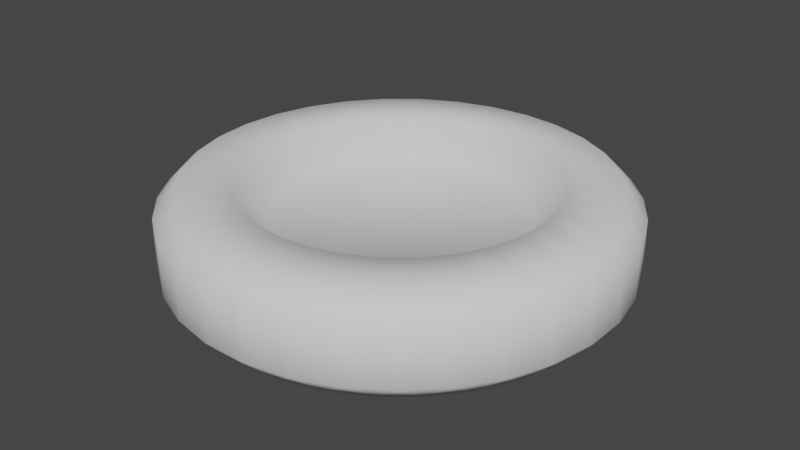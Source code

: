 # Source: coin_2.blend  (saved by Blender 2.91.10; exported with 4.5.12 LTS)
import bpy
from mathutils import Matrix  # noqa: F401  (used for matrix-valued properties, if any)

bpy.ops.wm.read_factory_settings(use_empty=True)
scene = bpy.context.scene
scene.name = 'Scene'

# ---- world
world_world = bpy.data.worlds.new('World'); scene.world = world_world
world_world.use_nodes = True; world_world.node_tree.nodes.clear()
_N = world_world.node_tree.nodes; _L = world_world.node_tree.links
n0 = _N.new('ShaderNodeOutputWorld'); n0.name = 'World Output'; n0.location = (300, 300)
n1 = _N.new('ShaderNodeBackground'); n1.name = 'Background'; n1.location = (10, 300)
n1.inputs[0].default_value = (0.05088, 0.05088, 0.05088, 1.0)
_L.new(n1.outputs[0], n0.inputs[0])
n0.is_active_output = True
world_world.color = (0.05088, 0.05088, 0.05088)
world_world.use_sun_shadow = False
world_world.sun_shadow_jitter_overblur = 0.0

# ---- meshes
me_cylinder = bpy.data.meshes.new('Cylinder')
me_cylinder.from_pydata([(-1.523e-07, 2.101, -0.6683), (-1.523e-07, 2.101, 0.6683), (0.4098, 2.06, -0.6683), (0.4098, 2.06, 0.6683), (0.8039, 1.941, -0.6683), (0.8039, 1.941, 0.6683), (1.167, 1.747, -0.6683), (1.167, 1.747, 0.6683), (1.485, 1.485, -0.6683), (1.485, 1.485, 0.6683), (1.747, 1.167, -0.6683), (1.747, 1.167, 0.6683), (1.941, 0.8039, -0.6683), (1.941, 0.8039, 0.6683), (2.06, 0.4098, -0.6683), (2.06, 0.4098, 0.6683), (2.101, -3.176e-07, -0.6683), (2.101, -3.221e-07, 0.6683), (2.06, -0.4098, -0.6683), (2.06, -0.4098, 0.6683), (1.941, -0.8039, -0.6683), (1.941, -0.8039, 0.6683), (1.747, -1.167, -0.6683), (1.747, -1.167, 0.6683), (1.485, -1.485, -0.6683), (1.485, -1.485, 0.6683), (1.167, -1.747, -0.6683), (1.167, -1.747, 0.6683), (0.8039, -1.941, -0.6683), (0.8039, -1.941, 0.6683), (0.4098, -2.06, -0.6683), (0.4098, -2.06, 0.6683), (-8.098e-07, -2.101, -0.6683), (-8.083e-07, -2.101, 0.6683), (-0.4098, -2.06, -0.6683), (-0.4098, -2.06, 0.6683), (-0.8039, -1.941, -0.6683), (-0.8039, -1.941, 0.6683), (-1.167, -1.747, -0.6683), (-1.167, -1.747, 0.6683), (-1.485, -1.485, -0.6683), (-1.485, -1.485, 0.6683), (-1.747, -1.167, -0.6683), (-1.747, -1.167, 0.6683), (-1.941, -0.8039, -0.6683), (-1.941, -0.8039, 0.6683), (-2.06, -0.4098, -0.6683), (-2.06, -0.4098, 0.6683), (-2.101, 1.517e-06, -0.6683), (-2.101, 1.517e-06, 0.6683), (-2.06, 0.4098, -0.6683), (-2.06, 0.4098, 0.6683), (-1.941, 0.8039, -0.6683), (-1.941, 0.8039, 0.6683), (-1.747, 1.167, -0.6683), (-1.747, 1.167, 0.6683), (-1.485, 1.485, -0.6683), (-1.485, 1.485, 0.6683), (-1.167, 1.747, -0.6683), (-1.167, 1.747, 0.6683), (-0.8039, 1.941, -0.6683), (-0.8039, 1.941, 0.6683), (-0.4098, 2.06, -0.6683), (-0.4098, 2.06, 0.6683), (-1.16e-07, 1.681, -0.1683), (0.3279, 1.648, -0.1683), (0.6431, 1.553, -0.1683), (0.9337, 1.397, -0.1683), (1.188, 1.188, -0.1683), (1.397, 0.9337, -0.1683), (1.553, 0.6431, -0.1683), (1.648, 0.3279, -0.1683), (1.681, -2.153e-07, -0.1683), (1.648, -0.3279, -0.1683), (1.553, -0.6431, -0.1683), (1.397, -0.9337, -0.1683), (1.188, -1.188, -0.1683), (0.9337, -1.397, -0.1683), (0.6431, -1.553, -0.1683), (0.3279, -1.648, -0.1683), (-6.42e-07, -1.681, -0.1683), (-0.3279, -1.648, -0.1683), (-0.6431, -1.553, -0.1683), (-0.9337, -1.397, -0.1683), (-1.188, -1.188, -0.1683), (-1.397, -0.9337, -0.1683), (-1.553, -0.6431, -0.1683), (-1.648, -0.3279, -0.1683), (-1.681, 1.253e-06, -0.1683), (-1.648, 0.3279, -0.1683), (-1.553, 0.6431, -0.1683), (-1.397, 0.9337, -0.1683), (-1.188, 1.188, -0.1683), (-0.9337, 1.397, -0.1683), (-0.6431, 1.553, -0.1683), (-0.3279, 1.648, -0.1683), (-1.179e-07, 1.681, 0.1683), (0.3279, 1.648, 0.1683), (0.6431, 1.553, 0.1683), (0.9337, 1.397, 0.1683), (1.188, 1.188, 0.1683), (1.397, 0.9337, 0.1683), (1.553, 0.6431, 0.1683), (1.648, 0.3279, 0.1683), (1.681, -2.309e-07, 0.1683), (1.648, -0.3279, 0.1683), (1.553, -0.6431, 0.1683), (1.397, -0.9337, 0.1683), (1.188, -1.188, 0.1683), (0.9337, -1.397, 0.1683), (0.6431, -1.553, 0.1683), (0.3279, -1.648, 0.1683), (-6.426e-07, -1.681, 0.1683), (-0.3279, -1.648, 0.1683), (-0.6431, -1.553, 0.1683), (-0.9337, -1.397, 0.1683), (-1.188, -1.188, 0.1683), (-1.397, -0.9337, 0.1683), (-1.553, -0.6431, 0.1683), (-1.648, -0.3279, 0.1683), (-1.681, 1.241e-06, 0.1683), (-1.648, 0.3279, 0.1683), (-1.553, 0.6431, 0.1683), (-1.397, 0.9337, 0.1683), (-1.188, 1.188, 0.1683), (-0.9337, 1.397, 0.1683), (-0.6431, 1.553, 0.1683), (-0.3279, 1.648, 0.1683), (-1.722e-07, 2.845, -0.6683), (-0.2803, 3.101, -0.3866), (0.2803, 3.101, -0.3866), (0.33, 3.096, -0.3866), (0.8798, 2.986, -0.3866), (0.5551, 2.791, -0.6683), (0.9276, 2.972, -0.3866), (1.446, 2.757, -0.3866), (1.089, 2.629, -0.6683), (1.49, 2.734, -0.3866), (1.956, 2.422, -0.3866), (1.581, 2.366, -0.6683), (1.994, 2.391, -0.3866), (2.391, 1.994, -0.3866), (2.012, 2.012, -0.6683), (2.422, 1.956, -0.3866), (2.734, 1.49, -0.3866), (2.366, 1.581, -0.6683), (2.757, 1.446, -0.3866), (2.972, 0.9276, -0.3866), (2.629, 1.089, -0.6683), (2.986, 0.8798, -0.3866), (3.096, 0.33, -0.3866), (2.791, 0.5551, -0.6683), (3.101, 0.2803, -0.3866), (3.101, -0.2803, -0.3866), (2.845, -4.417e-07, -0.6683), (3.096, -0.33, -0.3866), (2.986, -0.8798, -0.3866), (2.791, -0.5551, -0.6683), (2.972, -0.9276, -0.3866), (2.757, -1.446, -0.3866), (2.629, -1.089, -0.6683), (2.734, -1.49, -0.3866), (2.422, -1.956, -0.3866), (2.366, -1.581, -0.6683), (2.391, -1.994, -0.3866), (1.994, -2.391, -0.3866), (2.012, -2.012, -0.6683), (1.956, -2.422, -0.3866), (1.49, -2.734, -0.3866), (1.581, -2.366, -0.6683), (1.446, -2.757, -0.3866), (0.9276, -2.972, -0.3866), (1.089, -2.629, -0.6683), (0.8798, -2.986, -0.3866), (0.33, -3.096, -0.3866), (0.5551, -2.791, -0.6683), (0.2803, -3.101, -0.3866), (-0.2803, -3.101, -0.3866), (-1.08e-06, -2.845, -0.6683), (-0.33, -3.096, -0.3866), (-0.8798, -2.986, -0.3866), (-0.5551, -2.791, -0.6683), (-0.9276, -2.972, -0.3866), (-1.446, -2.757, -0.3866), (-1.089, -2.629, -0.6683), (-1.49, -2.734, -0.3866), (-1.956, -2.422, -0.3866), (-1.581, -2.366, -0.6683), (-1.994, -2.391, -0.3866), (-2.391, -1.994, -0.3866), (-2.012, -2.012, -0.6683), (-2.422, -1.956, -0.3866), (-2.734, -1.49, -0.3866), (-2.366, -1.581, -0.6683), (-2.757, -1.446, -0.3866), (-2.972, -0.9276, -0.3866), (-2.629, -1.089, -0.6683), (-2.986, -0.8798, -0.3866), (-3.096, -0.33, -0.3866), (-2.791, -0.5551, -0.6683), (-3.101, -0.2803, -0.3866), (-3.101, 0.2803, -0.3866), (-2.845, 2.066e-06, -0.6683), (-3.096, 0.33, -0.3866), (-2.986, 0.8798, -0.3866), (-2.791, 0.5551, -0.6683), (-2.972, 0.9276, -0.3866), (-2.757, 1.446, -0.3866), (-2.629, 1.089, -0.6683), (-2.734, 1.49, -0.3866), (-2.422, 1.956, -0.3866), (-2.366, 1.581, -0.6683), (-2.391, 1.994, -0.3866), (-1.994, 2.391, -0.3866), (-2.012, 2.012, -0.6683), (-1.956, 2.422, -0.3866), (-1.49, 2.734, -0.3866), (-1.581, 2.366, -0.6683), (-1.446, 2.757, -0.3866), (-0.9276, 2.972, -0.3866), (-1.089, 2.629, -0.6683), (-0.8798, 2.986, -0.3866), (-0.33, 3.096, -0.3866), (-0.5551, 2.791, -0.6683), (0.5551, 2.791, 0.6683), (0.8798, 2.986, 0.3866), (0.33, 3.096, 0.3866), (0.2803, 3.101, 0.3866), (-0.2803, 3.101, 0.3866), (-1.722e-07, 2.845, 0.6683), (1.089, 2.629, 0.6683), (1.446, 2.757, 0.3866), (0.9276, 2.972, 0.3866), (1.581, 2.366, 0.6683), (1.956, 2.422, 0.3866), (1.49, 2.734, 0.3866), (2.012, 2.012, 0.6683), (2.391, 1.994, 0.3866), (1.994, 2.391, 0.3866), (2.366, 1.581, 0.6683), (2.734, 1.49, 0.3866), (2.422, 1.956, 0.3866), (2.629, 1.089, 0.6683), (2.972, 0.9276, 0.3866), (2.757, 1.446, 0.3866), (2.791, 0.5551, 0.6683), (3.096, 0.33, 0.3866), (2.986, 0.8798, 0.3866), (2.845, -4.449e-07, 0.6683), (3.101, -0.2803, 0.3866), (3.101, 0.2803, 0.3866), (2.791, -0.5551, 0.6683), (2.986, -0.8798, 0.3866), (3.096, -0.33, 0.3866), (2.629, -1.089, 0.6683), (2.757, -1.446, 0.3866), (2.972, -0.9276, 0.3866), (2.366, -1.581, 0.6683), (2.422, -1.956, 0.3866), (2.734, -1.49, 0.3866), (2.012, -2.012, 0.6683), (1.994, -2.391, 0.3866), (2.391, -1.994, 0.3866), (1.581, -2.366, 0.6683), (1.49, -2.734, 0.3866), (1.956, -2.422, 0.3866), (1.089, -2.629, 0.6683), (0.9276, -2.972, 0.3866), (1.446, -2.757, 0.3866), (0.5551, -2.791, 0.6683), (0.33, -3.096, 0.3866), (0.8798, -2.986, 0.3866), (-1.079e-06, -2.845, 0.6683), (-0.2803, -3.101, 0.3866), (0.2803, -3.101, 0.3866), (-0.5551, -2.791, 0.6683), (-0.8798, -2.986, 0.3866), (-0.33, -3.096, 0.3866), (-1.089, -2.629, 0.6683), (-1.446, -2.757, 0.3866), (-0.9276, -2.972, 0.3866), (-1.581, -2.366, 0.6683), (-1.956, -2.422, 0.3866), (-1.49, -2.734, 0.3866), (-2.012, -2.012, 0.6683), (-2.391, -1.994, 0.3866), (-1.994, -2.391, 0.3866), (-2.366, -1.581, 0.6683), (-2.734, -1.49, 0.3866), (-2.422, -1.956, 0.3866), (-2.629, -1.089, 0.6683), (-2.972, -0.9276, 0.3866), (-2.757, -1.446, 0.3866), (-2.791, -0.5551, 0.6683), (-3.096, -0.33, 0.3866), (-2.986, -0.8798, 0.3866), (-2.845, 2.066e-06, 0.6683), (-3.101, 0.2803, 0.3866), (-3.101, -0.2803, 0.3866), (-2.791, 0.5551, 0.6683), (-2.986, 0.8798, 0.3866), (-3.096, 0.33, 0.3866), (-2.629, 1.089, 0.6683), (-2.757, 1.446, 0.3866), (-2.972, 0.9276, 0.3866), (-2.366, 1.581, 0.6683), (-2.422, 1.956, 0.3866), (-2.734, 1.49, 0.3866), (-2.012, 2.012, 0.6683), (-1.994, 2.391, 0.3866), (-2.391, 1.994, 0.3866), (-1.581, 2.366, 0.6683), (-1.49, 2.734, 0.3866), (-1.956, 2.422, 0.3866), (-1.089, 2.629, 0.6683), (-0.9276, 2.972, 0.3866), (-1.446, 2.757, 0.3866), (-0.5551, 2.791, 0.6683), (-0.33, 3.096, 0.3866), (-0.8798, 2.986, 0.3866)], [], [(222, 318, 228, 129), (4, 2, 133, 136), (6, 4, 136, 139), (8, 6, 139, 142), (10, 8, 142, 145), (12, 10, 145, 148), (14, 12, 148, 151), (16, 14, 151, 154), (18, 16, 154, 157), (20, 18, 157, 160), (22, 20, 160, 163), (24, 22, 163, 166), (26, 24, 166, 169), (28, 26, 169, 172), (30, 28, 172, 175), (32, 30, 175, 178), (34, 32, 178, 181), (36, 34, 181, 184), (38, 36, 184, 187), (40, 38, 187, 190), (42, 40, 190, 193), (44, 42, 193, 196), (46, 44, 196, 199), (48, 46, 199, 202), (50, 48, 202, 205), (52, 50, 205, 208), (54, 52, 208, 211), (56, 54, 211, 214), (58, 56, 214, 217), (60, 58, 217, 220), (41, 39, 115, 116), (62, 60, 220, 223), (0, 62, 223, 128), (26, 28, 78, 77), (130, 227, 226, 131), (135, 231, 235, 137), (138, 234, 238, 140), (141, 237, 241, 143), (144, 240, 244, 146), (147, 243, 247, 149), (150, 246, 250, 152), (153, 249, 253, 155), (156, 252, 256, 158), (159, 255, 259, 161), (162, 258, 262, 164), (165, 261, 265, 167), (168, 264, 268, 170), (171, 267, 271, 173), (174, 270, 274, 176), (177, 273, 277, 179), (180, 276, 280, 182), (183, 279, 283, 185), (186, 282, 286, 188), (189, 285, 289, 191), (192, 288, 292, 194), (195, 291, 295, 197), (198, 294, 298, 200), (201, 297, 301, 203), (204, 300, 304, 206), (207, 303, 307, 209), (210, 306, 310, 212), (213, 309, 313, 215), (216, 312, 316, 218), (219, 315, 319, 221), (1, 3, 224, 229), (132, 225, 232, 134), (64, 65, 66, 67, 68, 69, 70, 71, 72, 73, 74, 75, 76, 77, 78, 79, 80, 81, 82, 83, 84, 85, 86, 87, 88, 89, 90, 91, 92, 93, 94, 95), (0, 2, 65, 64), (54, 56, 92, 91), (28, 30, 79, 78), (2, 4, 66, 65), (56, 58, 93, 92), (30, 32, 80, 79), (4, 6, 67, 66), (58, 60, 94, 93), (32, 34, 81, 80), (6, 8, 68, 67), (60, 62, 95, 94), (34, 36, 82, 81), (8, 10, 69, 68), (62, 0, 64, 95), (36, 38, 83, 82), (10, 12, 70, 69), (38, 40, 84, 83), (12, 14, 71, 70), (40, 42, 85, 84), (14, 16, 72, 71), (42, 44, 86, 85), (16, 18, 73, 72), (44, 46, 87, 86), (18, 20, 74, 73), (46, 48, 88, 87), (20, 22, 75, 74), (48, 50, 89, 88), (22, 24, 76, 75), (50, 52, 90, 89), (24, 26, 77, 76), (52, 54, 91, 90), (3, 5, 230, 224), (63, 1, 229, 317), (7, 9, 236, 233), (9, 11, 239, 236), (11, 13, 242, 239), (13, 15, 245, 242), (15, 17, 248, 245), (17, 19, 251, 248), (19, 21, 254, 251), (21, 23, 257, 254), (23, 25, 260, 257), (25, 27, 263, 260), (27, 29, 266, 263), (29, 31, 269, 266), (31, 33, 272, 269), (33, 35, 275, 272), (35, 37, 278, 275), (37, 39, 281, 278), (39, 41, 284, 281), (41, 43, 287, 284), (43, 45, 290, 287), (45, 47, 293, 290), (47, 49, 296, 293), (49, 51, 299, 296), (51, 53, 302, 299), (53, 55, 305, 302), (55, 57, 308, 305), (57, 59, 311, 308), (59, 61, 314, 311), (61, 63, 317, 314), (5, 7, 233, 230), (97, 96, 127, 126, 125, 124, 123, 122, 121, 120, 119, 118, 117, 116, 115, 114, 113, 112, 111, 110, 109, 108, 107, 106, 105, 104, 103, 102, 101, 100, 99, 98), (15, 13, 102, 103), (43, 41, 116, 117), (17, 15, 103, 104), (45, 43, 117, 118), (19, 17, 104, 105), (47, 45, 118, 119), (21, 19, 105, 106), (49, 47, 119, 120), (23, 21, 106, 107), (51, 49, 120, 121), (25, 23, 107, 108), (53, 51, 121, 122), (27, 25, 108, 109), (55, 53, 122, 123), (29, 27, 109, 110), (3, 1, 96, 97), (57, 55, 123, 124), (31, 29, 110, 111), (5, 3, 97, 98), (59, 57, 124, 125), (33, 31, 111, 112), (7, 5, 98, 99), (61, 59, 125, 126), (35, 33, 112, 113), (9, 7, 99, 100), (63, 61, 126, 127), (37, 35, 113, 114), (11, 9, 100, 101), (1, 63, 127, 96), (39, 37, 114, 115), (13, 11, 101, 102), (128, 129, 130), (131, 132, 133), (134, 135, 136), (137, 138, 139), (140, 141, 142), (143, 144, 145), (146, 147, 148), (149, 150, 151), (152, 153, 154), (155, 156, 157), (158, 159, 160), (161, 162, 163), (164, 165, 166), (167, 168, 169), (170, 171, 172), (173, 174, 175), (176, 177, 178), (179, 180, 181), (182, 183, 184), (185, 186, 187), (188, 189, 190), (191, 192, 193), (194, 195, 196), (197, 198, 199), (200, 201, 202), (203, 204, 205), (206, 207, 208), (209, 210, 211), (212, 213, 214), (215, 216, 217), (218, 219, 220), (221, 222, 223), (224, 225, 226), (227, 228, 229), (230, 231, 232), (233, 234, 235), (236, 237, 238), (239, 240, 241), (242, 243, 244), (245, 246, 247), (248, 249, 250), (251, 252, 253), (254, 255, 256), (257, 258, 259), (260, 261, 262), (263, 264, 265), (266, 267, 268), (269, 270, 271), (272, 273, 274), (275, 276, 277), (278, 279, 280), (281, 282, 283), (284, 285, 286), (287, 288, 289), (290, 291, 292), (293, 294, 295), (296, 297, 298), (299, 300, 301), (302, 303, 304), (305, 306, 307), (308, 309, 310), (311, 312, 313), (314, 315, 316), (317, 318, 319), (130, 131, 133, 128), (226, 227, 229, 224), (129, 228, 227, 130), (225, 132, 131, 226), (132, 134, 136, 133), (232, 225, 224, 230), (231, 135, 134, 232), (135, 137, 139, 136), (235, 231, 230, 233), (234, 138, 137, 235), (138, 140, 142, 139), (238, 234, 233, 236), (237, 141, 140, 238), (141, 143, 145, 142), (241, 237, 236, 239), (240, 144, 143, 241), (144, 146, 148, 145), (244, 240, 239, 242), (243, 147, 146, 244), (147, 149, 151, 148), (247, 243, 242, 245), (246, 150, 149, 247), (150, 152, 154, 151), (250, 246, 245, 248), (249, 153, 152, 250), (153, 155, 157, 154), (253, 249, 248, 251), (252, 156, 155, 253), (156, 158, 160, 157), (256, 252, 251, 254), (255, 159, 158, 256), (159, 161, 163, 160), (259, 255, 254, 257), (258, 162, 161, 259), (162, 164, 166, 163), (262, 258, 257, 260), (261, 165, 164, 262), (165, 167, 169, 166), (265, 261, 260, 263), (264, 168, 167, 265), (168, 170, 172, 169), (268, 264, 263, 266), (267, 171, 170, 268), (171, 173, 175, 172), (271, 267, 266, 269), (270, 174, 173, 271), (174, 176, 178, 175), (274, 270, 269, 272), (273, 177, 176, 274), (177, 179, 181, 178), (277, 273, 272, 275), (276, 180, 179, 277), (180, 182, 184, 181), (280, 276, 275, 278), (279, 183, 182, 280), (183, 185, 187, 184), (283, 279, 278, 281), (282, 186, 185, 283), (186, 188, 190, 187), (286, 282, 281, 284), (285, 189, 188, 286), (189, 191, 193, 190), (289, 285, 284, 287), (288, 192, 191, 289), (192, 194, 196, 193), (292, 288, 287, 290), (291, 195, 194, 292), (195, 197, 199, 196), (295, 291, 290, 293), (294, 198, 197, 295), (198, 200, 202, 199), (298, 294, 293, 296), (297, 201, 200, 298), (201, 203, 205, 202), (301, 297, 296, 299), (300, 204, 203, 301), (204, 206, 208, 205), (304, 300, 299, 302), (303, 207, 206, 304), (207, 209, 211, 208), (307, 303, 302, 305), (306, 210, 209, 307), (210, 212, 214, 211), (310, 306, 305, 308), (309, 213, 212, 310), (213, 215, 217, 214), (313, 309, 308, 311), (312, 216, 215, 313), (216, 218, 220, 217), (316, 312, 311, 314), (315, 219, 218, 316), (219, 221, 223, 220), (319, 315, 314, 317), (318, 222, 221, 319), (222, 129, 128, 223), (228, 318, 317, 229), (2, 0, 128, 133)])
me_cylinder.polygons.foreach_set('use_smooth', [True] * 322)
_uv = me_cylinder.uv_layers.new(name='UVMap')
_uv.uv.foreach_set('vector', [0.0169, 0.6054, 0.0169, 0.8946, 0.01435, 0.8946, 0.01435, 0.6054, 0.8271, 0.4361, 0.7893, 0.4476, 0.7926, 0.4641, 0.8335, 0.4517, 0.8619, 0.4175, 0.8271, 0.4361, 0.8335, 0.4517, 0.8713, 0.4315, 0.8925, 0.3925, 0.8619, 0.4175, 0.8713, 0.4315, 0.9044, 0.4044, 0.9175, 0.3619, 0.8925, 0.3925, 0.9044, 0.4044, 0.9315, 0.3713, 0.9361, 0.3271, 0.9175, 0.3619, 0.9315, 0.3713, 0.9517, 0.3335, 0.9476, 0.2893, 0.9361, 0.3271, 0.9517, 0.3335, 0.9641, 0.2926, 0.9515, 0.25, 0.9476, 0.2893, 0.9641, 0.2926, 0.9683, 0.25, 0.9476, 0.2107, 0.9515, 0.25, 0.9683, 0.25, 0.9641, 0.2074, 0.9361, 0.1729, 0.9476, 0.2107, 0.9641, 0.2074, 0.9517, 0.1665, 0.9175, 0.1381, 0.9361, 0.1729, 0.9517, 0.1665, 0.9315, 0.1287, 0.8925, 0.1075, 0.9175, 0.1381, 0.9315, 0.1287, 0.9044, 0.09565, 0.8619, 0.0825, 0.8925, 0.1075, 0.9044, 0.09565, 0.8713, 0.0685, 0.8271, 0.06388, 0.8619, 0.0825, 0.8713, 0.0685, 0.8335, 0.04833, 0.7893, 0.05242, 0.8271, 0.06388, 0.8335, 0.04833, 0.7926, 0.03591, 0.75, 0.04855, 0.7893, 0.05242, 0.7926, 0.03591, 0.75, 0.03171, 0.7107, 0.05242, 0.75, 0.04855, 0.75, 0.03171, 0.7074, 0.03591, 0.6729, 0.06388, 0.7107, 0.05242, 0.7074, 0.03591, 0.6665, 0.04833, 0.6381, 0.0825, 0.6729, 0.06388, 0.6665, 0.04833, 0.6287, 0.0685, 0.6075, 0.1075, 0.6381, 0.0825, 0.6287, 0.0685, 0.5956, 0.09565, 0.5825, 0.1381, 0.6075, 0.1075, 0.5956, 0.09565, 0.5685, 0.1287, 0.5639, 0.1729, 0.5825, 0.1381, 0.5685, 0.1287, 0.5483, 0.1665, 0.5524, 0.2107, 0.5639, 0.1729, 0.5483, 0.1665, 0.5359, 0.2074, 0.5485, 0.25, 0.5524, 0.2107, 0.5359, 0.2074, 0.5317, 0.25, 0.5524, 0.2893, 0.5485, 0.25, 0.5317, 0.25, 0.5359, 0.2926, 0.5639, 0.3271, 0.5524, 0.2893, 0.5359, 0.2926, 0.5483, 0.3335, 0.5825, 0.3619, 0.5639, 0.3271, 0.5483, 0.3335, 0.5685, 0.3713, 0.6076, 0.3925, 0.5825, 0.3619, 0.5685, 0.3713, 0.5956, 0.4044, 0.6381, 0.4175, 0.6076, 0.3925, 0.5956, 0.4044, 0.6287, 0.4315, 0.6729, 0.4361, 0.6381, 0.4175, 0.6287, 0.4315, 0.6665, 0.4517, 0.1075, 0.1075, 0.1381, 0.0825, 0.1381, 0.0825, 0.1075, 0.1075, 0.7107, 0.4476, 0.6729, 0.4361, 0.6665, 0.4517, 0.7074, 0.4641, 0.75, 0.4515, 0.7107, 0.4476, 0.7074, 0.4641, 0.75, 0.4683, 0.8619, 0.0825, 0.8271, 0.06388, 0.8271, 0.06388, 0.8619, 0.0825, 0.9856, 0.6054, 0.9856, 0.8946, 0.9831, 0.8946, 0.9831, 0.6054, 0.9231, 0.6054, 0.9231, 0.8946, 0.9206, 0.8946, 0.9206, 0.6054, 0.8919, 0.6054, 0.8919, 0.8946, 0.8894, 0.8946, 0.8894, 0.6054, 0.8606, 0.6054, 0.8606, 0.8946, 0.8581, 0.8946, 0.8581, 0.6054, 0.8294, 0.6054, 0.8294, 0.8946, 0.8269, 0.8946, 0.8269, 0.6054, 0.7981, 0.6054, 0.7981, 0.8946, 0.7956, 0.8946, 0.7956, 0.6054, 0.7669, 0.6054, 0.7669, 0.8946, 0.7644, 0.8946, 0.7644, 0.6054, 0.7356, 0.6054, 0.7356, 0.8946, 0.7331, 0.8946, 0.7331, 0.6054, 0.7044, 0.6054, 0.7044, 0.8946, 0.7019, 0.8946, 0.7019, 0.6054, 0.6731, 0.6054, 0.6731, 0.8946, 0.6706, 0.8946, 0.6706, 0.6054, 0.6419, 0.6054, 0.6419, 0.8946, 0.6394, 0.8946, 0.6394, 0.6054, 0.6106, 0.6054, 0.6106, 0.8946, 0.6081, 0.8946, 0.6081, 0.6054, 0.5794, 0.6054, 0.5794, 0.8946, 0.5769, 0.8946, 0.5769, 0.6054, 0.5481, 0.6054, 0.5481, 0.8946, 0.5456, 0.8946, 0.5456, 0.6054, 0.5169, 0.6054, 0.5169, 0.8946, 0.5144, 0.8946, 0.5144, 0.6054, 0.4856, 0.6054, 0.4856, 0.8946, 0.4831, 0.8946, 0.4831, 0.6054, 0.4544, 0.6054, 0.4544, 0.8946, 0.4519, 0.8946, 0.4519, 0.6054, 0.4231, 0.6054, 0.4231, 0.8946, 0.4206, 0.8946, 0.4206, 0.6054, 0.3919, 0.6054, 0.3919, 0.8946, 0.3894, 0.8946, 0.3894, 0.6054, 0.3606, 0.6054, 0.3606, 0.8946, 0.3581, 0.8946, 0.3581, 0.6054, 0.3294, 0.6054, 0.3294, 0.8946, 0.3269, 0.8946, 0.3269, 0.6054, 0.2981, 0.6054, 0.2981, 0.8946, 0.2956, 0.8946, 0.2956, 0.6054, 0.2669, 0.6054, 0.2669, 0.8946, 0.2644, 0.8946, 0.2644, 0.6054, 0.2356, 0.6054, 0.2356, 0.8946, 0.2331, 0.8946, 0.2331, 0.6054, 0.2044, 0.6054, 0.2044, 0.8946, 0.2019, 0.8946, 0.2019, 0.6054, 0.1731, 0.6054, 0.1731, 0.8946, 0.1706, 0.8946, 0.1706, 0.6054, 0.1419, 0.6054, 0.1419, 0.8946, 0.1394, 0.8946, 0.1394, 0.6054, 0.1106, 0.6054, 0.1106, 0.8946, 0.1081, 0.8946, 0.1081, 0.6054, 0.0794, 0.6054, 0.0794, 0.8946, 0.07685, 0.8946, 0.07685, 0.6054, 0.04815, 0.6054, 0.04815, 0.8946, 0.0456, 0.8946, 0.0456, 0.6054, 0.25, 0.4515, 0.2893, 0.4476, 0.2926, 0.4641, 0.25, 0.4683, 0.9544, 0.6054, 0.9544, 0.8946, 0.9519, 0.8946, 0.9519, 0.6054, 0.75, 0.4515, 0.7893, 0.4476, 0.8271, 0.4361, 0.8619, 0.4175, 0.8925, 0.3925, 0.9175, 0.3619, 0.9361, 0.3271, 0.9476, 0.2893, 0.9515, 0.25, 0.9476, 0.2107, 0.9361, 0.1729, 0.9175, 0.1381, 0.8925, 0.1075, 0.8619, 0.0825, 0.8271, 0.06388, 0.7893, 0.05242, 0.75, 0.04855, 0.7107, 0.05242, 0.6729, 0.06388, 0.6381, 0.0825, 0.6075, 0.1075, 0.5825, 0.1381, 0.5639, 0.1729, 0.5524, 0.2107, 0.5485, 0.25, 0.5524, 0.2893, 0.5639, 0.3271, 0.5825, 0.3619, 0.6076, 0.3925, 0.6381, 0.4175, 0.6729, 0.4361, 0.7107, 0.4476, 0.75, 0.4515, 0.7893, 0.4476, 0.7893, 0.4476, 0.75, 0.4515, 0.5825, 0.3619, 0.6076, 0.3925, 0.6076, 0.3925, 0.5825, 0.3619, 0.8271, 0.06388, 0.7893, 0.05242, 0.7893, 0.05242, 0.8271, 0.06388, 0.7893, 0.4476, 0.8271, 0.4361, 0.8271, 0.4361, 0.7893, 0.4476, 0.6076, 0.3925, 0.6381, 0.4175, 0.6381, 0.4175, 0.6076, 0.3925, 0.7893, 0.05242, 0.75, 0.04855, 0.75, 0.04855, 0.7893, 0.05242, 0.8271, 0.4361, 0.8619, 0.4175, 0.8619, 0.4175, 0.8271, 0.4361, 0.6381, 0.4175, 0.6729, 0.4361, 0.6729, 0.4361, 0.6381, 0.4175, 0.75, 0.04855, 0.7107, 0.05242, 0.7107, 0.05242, 0.75, 0.04855, 0.8619, 0.4175, 0.8925, 0.3925, 0.8925, 0.3925, 0.8619, 0.4175, 0.6729, 0.4361, 0.7107, 0.4476, 0.7107, 0.4476, 0.6729, 0.4361, 0.7107, 0.05242, 0.6729, 0.06388, 0.6729, 0.06388, 0.7107, 0.05242, 0.8925, 0.3925, 0.9175, 0.3619, 0.9175, 0.3619, 0.8925, 0.3925, 0.7107, 0.4476, 0.75, 0.4515, 0.75, 0.4515, 0.7107, 0.4476, 0.6729, 0.06388, 0.6381, 0.0825, 0.6381, 0.0825, 0.6729, 0.06388, 0.9175, 0.3619, 0.9361, 0.3271, 0.9361, 0.3271, 0.9175, 0.3619, 0.6381, 0.0825, 0.6075, 0.1075, 0.6075, 0.1075, 0.6381, 0.0825, 0.9361, 0.3271, 0.9476, 0.2893, 0.9476, 0.2893, 0.9361, 0.3271, 0.6075, 0.1075, 0.5825, 0.1381, 0.5825, 0.1381, 0.6075, 0.1075, 0.9476, 0.2893, 0.9515, 0.25, 0.9515, 0.25, 0.9476, 0.2893, 0.5825, 0.1381, 0.5639, 0.1729, 0.5639, 0.1729, 0.5825, 0.1381, 0.9515, 0.25, 0.9476, 0.2107, 0.9476, 0.2107, 0.9515, 0.25, 0.5639, 0.1729, 0.5524, 0.2107, 0.5524, 0.2107, 0.5639, 0.1729, 0.9476, 0.2107, 0.9361, 0.1729, 0.9361, 0.1729, 0.9476, 0.2107, 0.5524, 0.2107, 0.5485, 0.25, 0.5485, 0.25, 0.5524, 0.2107, 0.9361, 0.1729, 0.9175, 0.1381, 0.9175, 0.1381, 0.9361, 0.1729, 0.5485, 0.25, 0.5524, 0.2893, 0.5524, 0.2893, 0.5485, 0.25, 0.9175, 0.1381, 0.8925, 0.1075, 0.8925, 0.1075, 0.9175, 0.1381, 0.5524, 0.2893, 0.5639, 0.3271, 0.5639, 0.3271, 0.5524, 0.2893, 0.8925, 0.1075, 0.8619, 0.0825, 0.8619, 0.0825, 0.8925, 0.1075, 0.5639, 0.3271, 0.5825, 0.3619, 0.5825, 0.3619, 0.5639, 0.3271, 0.2893, 0.4476, 0.3271, 0.4361, 0.3335, 0.4517, 0.2926, 0.4641, 0.2107, 0.4476, 0.25, 0.4515, 0.25, 0.4683, 0.2074, 0.4641, 0.3619, 0.4175, 0.3925, 0.3925, 0.4044, 0.4044, 0.3713, 0.4315, 0.3925, 0.3925, 0.4175, 0.3619, 0.4315, 0.3713, 0.4044, 0.4044, 0.4175, 0.3619, 0.4361, 0.3271, 0.4517, 0.3335, 0.4315, 0.3713, 0.4361, 0.3271, 0.4476, 0.2893, 0.4641, 0.2926, 0.4517, 0.3335, 0.4476, 0.2893, 0.4515, 0.25, 0.4683, 0.25, 0.4641, 0.2926, 0.4515, 0.25, 0.4476, 0.2107, 0.4641, 0.2074, 0.4683, 0.25, 0.4476, 0.2107, 0.4361, 0.1729, 0.4517, 0.1665, 0.4641, 0.2074, 0.4361, 0.1729, 0.4175, 0.1381, 0.4315, 0.1287, 0.4517, 0.1665, 0.4175, 0.1381, 0.3925, 0.1075, 0.4044, 0.09565, 0.4315, 0.1287, 0.3925, 0.1075, 0.3619, 0.0825, 0.3713, 0.0685, 0.4044, 0.09565, 0.3619, 0.0825, 0.3271, 0.06388, 0.3335, 0.04833, 0.3713, 0.0685, 0.3271, 0.06388, 0.2893, 0.05242, 0.2926, 0.03591, 0.3335, 0.04833, 0.2893, 0.05242, 0.25, 0.04855, 0.25, 0.03171, 0.2926, 0.03591, 0.25, 0.04855, 0.2107, 0.05242, 0.2074, 0.03591, 0.25, 0.03171, 0.2107, 0.05242, 0.1729, 0.06388, 0.1665, 0.04833, 0.2074, 0.03591, 0.1729, 0.06388, 0.1381, 0.0825, 0.1287, 0.0685, 0.1665, 0.04833, 0.1381, 0.0825, 0.1075, 0.1075, 0.09565, 0.09565, 0.1287, 0.0685, 0.1075, 0.1075, 0.0825, 0.1381, 0.0685, 0.1287, 0.09565, 0.09565, 0.0825, 0.1381, 0.06388, 0.1729, 0.04833, 0.1665, 0.0685, 0.1287, 0.06388, 0.1729, 0.05242, 0.2107, 0.03591, 0.2074, 0.04833, 0.1665, 0.05242, 0.2107, 0.04855, 0.25, 0.03171, 0.25, 0.03591, 0.2074, 0.04855, 0.25, 0.05242, 0.2893, 0.03591, 0.2926, 0.03171, 0.25, 0.05242, 0.2893, 0.06388, 0.3271, 0.04833, 0.3335, 0.03591, 0.2926, 0.06388, 0.3271, 0.0825, 0.3619, 0.0685, 0.3713, 0.04833, 0.3335, 0.0825, 0.3619, 0.1076, 0.3925, 0.09565, 0.4044, 0.0685, 0.3713, 0.1076, 0.3925, 0.1381, 0.4175, 0.1287, 0.4315, 0.09565, 0.4044, 0.1381, 0.4175, 0.1729, 0.4361, 0.1665, 0.4517, 0.1287, 0.4315, 0.1729, 0.4361, 0.2107, 0.4476, 0.2074, 0.4641, 0.1665, 0.4517, 0.3271, 0.4361, 0.3619, 0.4175, 0.3713, 0.4315, 0.3335, 0.4517, 0.2893, 0.4476, 0.25, 0.4515, 0.2107, 0.4476, 0.1729, 0.4361, 0.1381, 0.4175, 0.1076, 0.3925, 0.0825, 0.3619, 0.06388, 0.3271, 0.05242, 0.2893, 0.04855, 0.25, 0.05242, 0.2107, 0.06388, 0.1729, 0.0825, 0.1381, 0.1075, 0.1075, 0.1381, 0.0825, 0.1729, 0.06388, 0.2107, 0.05242, 0.25, 0.04855, 0.2893, 0.05242, 0.3271, 0.06388, 0.3619, 0.0825, 0.3925, 0.1075, 0.4175, 0.1381, 0.4361, 0.1729, 0.4476, 0.2107, 0.4515, 0.25, 0.4476, 0.2893, 0.4361, 0.3271, 0.4175, 0.3619, 0.3925, 0.3925, 0.3619, 0.4175, 0.3271, 0.4361, 0.4476, 0.2893, 0.4361, 0.3271, 0.4361, 0.3271, 0.4476, 0.2893, 0.0825, 0.1381, 0.1075, 0.1075, 0.1075, 0.1075, 0.0825, 0.1381, 0.4515, 0.25, 0.4476, 0.2893, 0.4476, 0.2893, 0.4515, 0.25, 0.06388, 0.1729, 0.0825, 0.1381, 0.0825, 0.1381, 0.06388, 0.1729, 0.4476, 0.2107, 0.4515, 0.25, 0.4515, 0.25, 0.4476, 0.2107, 0.05242, 0.2107, 0.06388, 0.1729, 0.06388, 0.1729, 0.05242, 0.2107, 0.4361, 0.1729, 0.4476, 0.2107, 0.4476, 0.2107, 0.4361, 0.1729, 0.04855, 0.25, 0.05242, 0.2107, 0.05242, 0.2107, 0.04855, 0.25, 0.4175, 0.1381, 0.4361, 0.1729, 0.4361, 0.1729, 0.4175, 0.1381, 0.05242, 0.2893, 0.04855, 0.25, 0.04855, 0.25, 0.05242, 0.2893, 0.3925, 0.1075, 0.4175, 0.1381, 0.4175, 0.1381, 0.3925, 0.1075, 0.06388, 0.3271, 0.05242, 0.2893, 0.05242, 0.2893, 0.06388, 0.3271, 0.3619, 0.0825, 0.3925, 0.1075, 0.3925, 0.1075, 0.3619, 0.0825, 0.0825, 0.3619, 0.06388, 0.3271, 0.06388, 0.3271, 0.0825, 0.3619, 0.3271, 0.06388, 0.3619, 0.0825, 0.3619, 0.0825, 0.3271, 0.06388, 0.2893, 0.4476, 0.25, 0.4515, 0.25, 0.4515, 0.2893, 0.4476, 0.1076, 0.3925, 0.0825, 0.3619, 0.0825, 0.3619, 0.1076, 0.3925, 0.2893, 0.05242, 0.3271, 0.06388, 0.3271, 0.06388, 0.2893, 0.05242, 0.3271, 0.4361, 0.2893, 0.4476, 0.2893, 0.4476, 0.3271, 0.4361, 0.1381, 0.4175, 0.1076, 0.3925, 0.1076, 0.3925, 0.1381, 0.4175, 0.25, 0.04855, 0.2893, 0.05242, 0.2893, 0.05242, 0.25, 0.04855, 0.3619, 0.4175, 0.3271, 0.4361, 0.3271, 0.4361, 0.3619, 0.4175, 0.1729, 0.4361, 0.1381, 0.4175, 0.1381, 0.4175, 0.1729, 0.4361, 0.2107, 0.05242, 0.25, 0.04855, 0.25, 0.04855, 0.2107, 0.05242, 0.3925, 0.3925, 0.3619, 0.4175, 0.3619, 0.4175, 0.3925, 0.3925, 0.2107, 0.4476, 0.1729, 0.4361, 0.1729, 0.4361, 0.2107, 0.4476, 0.1729, 0.06388, 0.2107, 0.05242, 0.2107, 0.05242, 0.1729, 0.06388, 0.4175, 0.3619, 0.3925, 0.3925, 0.3925, 0.3925, 0.4175, 0.3619, 0.25, 0.4515, 0.2107, 0.4476, 0.2107, 0.4476, 0.25, 0.4515, 0.1381, 0.0825, 0.1729, 0.06388, 0.1729, 0.06388, 0.1381, 0.0825, 0.4361, 0.3271, 0.4175, 0.3619, 0.4175, 0.3619, 0.4361, 0.3271, 0.001414, 0.5, 0.0, 0.6054, 0.0, 0.6054, 0.9831, 0.6054, 0.9688, 0.6054, 0.9702, 0.5, 0.9519, 0.6054, 0.9375, 0.6054, 0.9389, 0.5, 0.9206, 0.6054, 0.9062, 0.6054, 0.9077, 0.5, 0.8894, 0.6054, 0.875, 0.6054, 0.8764, 0.5, 0.8578, 0.6054, 0.8294, 0.5, 0.8423, 0.5, 0.8269, 0.6054, 0.8125, 0.6054, 0.8139, 0.5, 0.7956, 0.6054, 0.7812, 0.6054, 0.7827, 0.5, 0.7641, 0.6054, 0.7356, 0.5, 0.7486, 0.5, 0.7331, 0.6054, 0.7188, 0.6054, 0.7202, 0.5, 0.7016, 0.6054, 0.6731, 0.5, 0.6861, 0.5, 0.6706, 0.6054, 0.6562, 0.6054, 0.6577, 0.5, 0.6394, 0.6054, 0.625, 0.6054, 0.6264, 0.5, 0.6078, 0.6054, 0.5794, 0.5, 0.5923, 0.5, 0.5766, 0.6054, 0.5481, 0.5, 0.5611, 0.5, 0.5456, 0.6054, 0.5312, 0.6054, 0.5327, 0.5, 0.5141, 0.6054, 0.4856, 0.5, 0.4986, 0.5, 0.4831, 0.6054, 0.4688, 0.6054, 0.4702, 0.5, 0.4519, 0.6054, 0.4375, 0.6054, 0.4389, 0.5, 0.4203, 0.6054, 0.3919, 0.5, 0.4048, 0.5, 0.3891, 0.6054, 0.3606, 0.5, 0.3736, 0.5, 0.3578, 0.6054, 0.3294, 0.5, 0.3423, 0.5, 0.3269, 0.6054, 0.3125, 0.6054, 0.3139, 0.5, 0.2956, 0.6054, 0.2812, 0.6054, 0.2827, 0.5, 0.2644, 0.6054, 0.25, 0.6054, 0.2514, 0.5, 0.2331, 0.6054, 0.2188, 0.6054, 0.2202, 0.5, 0.2019, 0.6054, 0.1875, 0.6054, 0.1889, 0.5, 0.1706, 0.6054, 0.1562, 0.6054, 0.1577, 0.5, 0.1394, 0.6054, 0.125, 0.6054, 0.1264, 0.5, 0.1081, 0.6054, 0.09375, 0.6054, 0.09516, 0.5, 0.07685, 0.6054, 0.0625, 0.6054, 0.06391, 0.5, 0.04533, 0.6054, 0.0169, 0.5, 0.02984, 0.5, 0.9673, 1.0, 0.9544, 1.0, 0.9688, 0.8946, -0.01408, 0.8946, 0.01435, 1.0, 0.001414, 1.0, 0.9389, 1.0, 0.9375, 0.8946, 0.9519, 1.0, 0.9077, 1.0, 0.9062, 0.8946, 0.9206, 1.0, 0.8736, 1.0, 0.875, 0.8946, 0.875, 0.8946, 0.8423, 1.0, 0.8294, 1.0, 0.8438, 0.8946, 0.8139, 1.0, 0.8125, 0.8946, 0.8269, 1.0, 0.7827, 1.0, 0.7812, 0.8946, 0.7812, 0.8946, 0.7486, 1.0, 0.7356, 1.0, 0.75, 0.8946, 0.7202, 1.0, 0.7188, 0.8946, 0.7331, 1.0, 0.6861, 1.0, 0.6731, 1.0, 0.6875, 0.8946, 0.6577, 1.0, 0.6562, 0.8946, 0.6706, 1.0, 0.6236, 1.0, 0.625, 0.8946, 0.625, 0.8946, 0.5923, 1.0, 0.5794, 1.0, 0.5938, 0.8946, 0.5611, 1.0, 0.5481, 1.0, 0.5625, 0.8946, 0.5327, 1.0, 0.5312, 0.8946, 0.5456, 1.0, 0.4986, 1.0, 0.4856, 1.0, 0.5, 0.8946, 0.4673, 1.0, 0.4544, 1.0, 0.4688, 0.8946, 0.4389, 1.0, 0.4375, 0.8946, 0.4375, 0.8946, 0.4048, 1.0, 0.3919, 1.0, 0.4062, 0.8946, 0.3736, 1.0, 0.3606, 1.0, 0.375, 0.8946, 0.3423, 1.0, 0.3294, 1.0, 0.3438, 0.8946, 0.3139, 1.0, 0.3125, 0.8946, 0.3269, 1.0, 0.2798, 1.0, 0.2669, 1.0, 0.2812, 0.8946, 0.2514, 1.0, 0.25, 0.8946, 0.25, 0.8946, 0.2173, 1.0, 0.2044, 1.0, 0.2188, 0.8946, 0.1889, 1.0, 0.1875, 0.8946, 0.1875, 0.8946, 0.1548, 1.0, 0.1419, 1.0, 0.1562, 0.8946, 0.1264, 1.0, 0.125, 0.8946, 0.125, 0.8946, 0.09234, 1.0, 0.09375, 0.8946, 0.09375, 0.8946, 0.06391, 1.0, 0.0625, 0.8946, 0.0625, 0.8946, 0.02984, 1.0, 0.03125, 0.8946, 0.03125, 0.8946, 0.9856, 0.6054, 0.9831, 0.6054, 0.9702, 0.5, 0.9986, 0.5, 0.9831, 0.8946, 0.9856, 0.8946, 0.9986, 1.0, 0.9702, 1.0, 0.01435, 0.6054, 0.01435, 0.8946, 0.0, 0.8946, 0.0, 0.6054, 0.9544, 0.8946, 0.9544, 0.6054, 0.9831, 0.6054, 0.9831, 0.8946, 0.9544, 0.6054, 0.9519, 0.6054, 0.9389, 0.5, 0.9673, 0.5, 0.9519, 0.8946, 0.9544, 0.8946, 0.9673, 1.0, 0.9389, 1.0, 0.9231, 0.8946, 0.9231, 0.6054, 0.9519, 0.6054, 0.9519, 0.8946, 0.9231, 0.6054, 0.9206, 0.6054, 0.9077, 0.5, 0.9361, 0.5, 0.9206, 0.8946, 0.9231, 0.8946, 0.9361, 1.0, 0.9077, 1.0, 0.8919, 0.8946, 0.8919, 0.6054, 0.9206, 0.6054, 0.9206, 0.8946, 0.8919, 0.6054, 0.8894, 0.6054, 0.8764, 0.5, 0.9048, 0.5, 0.8894, 0.8946, 0.8919, 0.8946, 0.9048, 1.0, 0.8764, 1.0, 0.8606, 0.8946, 0.8606, 0.6054, 0.8894, 0.6054, 0.8894, 0.8946, 0.8606, 0.6054, 0.8581, 0.6054, 0.8452, 0.5, 0.8736, 0.5, 0.8581, 0.8946, 0.8606, 0.8946, 0.8736, 1.0, 0.8452, 1.0, 0.8294, 0.8946, 0.8294, 0.6054, 0.8581, 0.6054, 0.8581, 0.8946, 0.8294, 0.6054, 0.8269, 0.6054, 0.8139, 0.5, 0.8423, 0.5, 0.8269, 0.8946, 0.8294, 0.8946, 0.8423, 1.0, 0.8139, 1.0, 0.7981, 0.8946, 0.7981, 0.6054, 0.8269, 0.6054, 0.8269, 0.8946, 0.7981, 0.6054, 0.7956, 0.6054, 0.7827, 0.5, 0.8111, 0.5, 0.7956, 0.8946, 0.7981, 0.8946, 0.8111, 1.0, 0.7827, 1.0, 0.7669, 0.8946, 0.7669, 0.6054, 0.7956, 0.6054, 0.7956, 0.8946, 0.7669, 0.6054, 0.7644, 0.6054, 0.7514, 0.5, 0.7798, 0.5, 0.7644, 0.8946, 0.7669, 0.8946, 0.7798, 1.0, 0.7514, 1.0, 0.7356, 0.8946, 0.7356, 0.6054, 0.7644, 0.6054, 0.7644, 0.8946, 0.7356, 0.6054, 0.7331, 0.6054, 0.7202, 0.5, 0.7486, 0.5, 0.7331, 0.8946, 0.7356, 0.8946, 0.7486, 1.0, 0.7202, 1.0, 0.7044, 0.8946, 0.7044, 0.6054, 0.7331, 0.6054, 0.7331, 0.8946, 0.7044, 0.6054, 0.7019, 0.6054, 0.6889, 0.5, 0.7173, 0.5, 0.7019, 0.8946, 0.7044, 0.8946, 0.7173, 1.0, 0.6889, 1.0, 0.6731, 0.8946, 0.6731, 0.6054, 0.7019, 0.6054, 0.7019, 0.8946, 0.6731, 0.6054, 0.6706, 0.6054, 0.6577, 0.5, 0.6861, 0.5, 0.6706, 0.8946, 0.6731, 0.8946, 0.6861, 1.0, 0.6577, 1.0, 0.6419, 0.8946, 0.6419, 0.6054, 0.6706, 0.6054, 0.6706, 0.8946, 0.6419, 0.6054, 0.6394, 0.6054, 0.6264, 0.5, 0.6548, 0.5, 0.6394, 0.8946, 0.6419, 0.8946, 0.6548, 1.0, 0.6264, 1.0, 0.6106, 0.8946, 0.6106, 0.6054, 0.6394, 0.6054, 0.6394, 0.8946, 0.6106, 0.6054, 0.6081, 0.6054, 0.5952, 0.5, 0.6236, 0.5, 0.6081, 0.8946, 0.6106, 0.8946, 0.6236, 1.0, 0.5952, 1.0, 0.5794, 0.8946, 0.5794, 0.6054, 0.6081, 0.6054, 0.6081, 0.8946, 0.5794, 0.6054, 0.5769, 0.6054, 0.5639, 0.5, 0.5923, 0.5, 0.5769, 0.8946, 0.5794, 0.8946, 0.5923, 1.0, 0.5639, 1.0, 0.5481, 0.8946, 0.5481, 0.6054, 0.5769, 0.6054, 0.5769, 0.8946, 0.5481, 0.6054, 0.5456, 0.6054, 0.5327, 0.5, 0.5611, 0.5, 0.5456, 0.8946, 0.5481, 0.8946, 0.5611, 1.0, 0.5327, 1.0, 0.5169, 0.8946, 0.5169, 0.6054, 0.5456, 0.6054, 0.5456, 0.8946, 0.5169, 0.6054, 0.5144, 0.6054, 0.5014, 0.5, 0.5298, 0.5, 0.5144, 0.8946, 0.5169, 0.8946, 0.5298, 1.0, 0.5014, 1.0, 0.4856, 0.8946, 0.4856, 0.6054, 0.5144, 0.6054, 0.5144, 0.8946, 0.4856, 0.6054, 0.4831, 0.6054, 0.4702, 0.5, 0.4986, 0.5, 0.4831, 0.8946, 0.4856, 0.8946, 0.4986, 1.0, 0.4702, 1.0, 0.4544, 0.8946, 0.4544, 0.6054, 0.4831, 0.6054, 0.4831, 0.8946, 0.4544, 0.6054, 0.4519, 0.6054, 0.4389, 0.5, 0.4673, 0.5, 0.4519, 0.8946, 0.4544, 0.8946, 0.4673, 1.0, 0.4389, 1.0, 0.4231, 0.8946, 0.4231, 0.6054, 0.4519, 0.6054, 0.4519, 0.8946, 0.4231, 0.6054, 0.4206, 0.6054, 0.4077, 0.5, 0.4361, 0.5, 0.4206, 0.8946, 0.4231, 0.8946, 0.4361, 1.0, 0.4077, 1.0, 0.3919, 0.8946, 0.3919, 0.6054, 0.4206, 0.6054, 0.4206, 0.8946, 0.3919, 0.6054, 0.3894, 0.6054, 0.3764, 0.5, 0.4048, 0.5, 0.3894, 0.8946, 0.3919, 0.8946, 0.4048, 1.0, 0.3764, 1.0, 0.3606, 0.8946, 0.3606, 0.6054, 0.3894, 0.6054, 0.3894, 0.8946, 0.3606, 0.6054, 0.3581, 0.6054, 0.3452, 0.5, 0.3736, 0.5, 0.3581, 0.8946, 0.3606, 0.8946, 0.3736, 1.0, 0.3452, 1.0, 0.3294, 0.8946, 0.3294, 0.6054, 0.3581, 0.6054, 0.3581, 0.8946, 0.3294, 0.6054, 0.3269, 0.6054, 0.3139, 0.5, 0.3423, 0.5, 0.3269, 0.8946, 0.3294, 0.8946, 0.3423, 1.0, 0.3139, 1.0, 0.2981, 0.8946, 0.2981, 0.6054, 0.3269, 0.6054, 0.3269, 0.8946, 0.2981, 0.6054, 0.2956, 0.6054, 0.2827, 0.5, 0.3111, 0.5, 0.2956, 0.8946, 0.2981, 0.8946, 0.3111, 1.0, 0.2827, 1.0, 0.2669, 0.8946, 0.2669, 0.6054, 0.2956, 0.6054, 0.2956, 0.8946, 0.2669, 0.6054, 0.2644, 0.6054, 0.2514, 0.5, 0.2798, 0.5, 0.2644, 0.8946, 0.2669, 0.8946, 0.2798, 1.0, 0.2514, 1.0, 0.2356, 0.8946, 0.2356, 0.6054, 0.2644, 0.6054, 0.2644, 0.8946, 0.2356, 0.6054, 0.2331, 0.6054, 0.2202, 0.5, 0.2486, 0.5, 0.2331, 0.8946, 0.2356, 0.8946, 0.2486, 1.0, 0.2202, 1.0, 0.2044, 0.8946, 0.2044, 0.6054, 0.2331, 0.6054, 0.2331, 0.8946, 0.2044, 0.6054, 0.2019, 0.6054, 0.1889, 0.5, 0.2173, 0.5, 0.2019, 0.8946, 0.2044, 0.8946, 0.2173, 1.0, 0.1889, 1.0, 0.1731, 0.8946, 0.1731, 0.6054, 0.2019, 0.6054, 0.2019, 0.8946, 0.1731, 0.6054, 0.1706, 0.6054, 0.1577, 0.5, 0.1861, 0.5, 0.1706, 0.8946, 0.1731, 0.8946, 0.1861, 1.0, 0.1577, 1.0, 0.1419, 0.8946, 0.1419, 0.6054, 0.1706, 0.6054, 0.1706, 0.8946, 0.1419, 0.6054, 0.1394, 0.6054, 0.1264, 0.5, 0.1548, 0.5, 0.1394, 0.8946, 0.1419, 0.8946, 0.1548, 1.0, 0.1264, 1.0, 0.1106, 0.8946, 0.1106, 0.6054, 0.1394, 0.6054, 0.1394, 0.8946, 0.1106, 0.6054, 0.1081, 0.6054, 0.09516, 0.5, 0.1236, 0.5, 0.1081, 0.8946, 0.1106, 0.8946, 0.1236, 1.0, 0.09516, 1.0, 0.0794, 0.8946, 0.0794, 0.6054, 0.1081, 0.6054, 0.1081, 0.8946, 0.0794, 0.6054, 0.07685, 0.6054, 0.06391, 0.5, 0.09234, 0.5, 0.07685, 0.8946, 0.0794, 0.8946, 0.09234, 1.0, 0.06391, 1.0, 0.04815, 0.8946, 0.04815, 0.6054, 0.07685, 0.6054, 0.07685, 0.8946, 0.04815, 0.6054, 0.0456, 0.6054, 0.03266, 0.5, 0.06109, 0.5, 0.0456, 0.8946, 0.04815, 0.8946, 0.06109, 1.0, 0.03266, 1.0, 0.0169, 0.8946, 0.0169, 0.6054, 0.0456, 0.6054, 0.0456, 0.8946, 0.0169, 0.6054, 0.01435, 0.6054, 0.001414, 0.5, 0.02984, 0.5, 0.01435, 0.8946, 0.0169, 0.8946, 0.02984, 1.0, 0.001414, 1.0, 0.7893, 0.4476, 0.75, 0.4515, 0.75, 0.4683, 0.7926, 0.4641])
me_cylinder.use_remesh_fix_poles = True
me_cylinder.use_remesh_preserve_attributes = False
me_cylinder.use_mirror_vertex_groups = False
me_cylinder.update()

# ---- objects
ob_cylinder = bpy.data.objects.new('Cylinder', me_cylinder)

# ---- transforms, parenting, visibility, modifiers, constraints
ob_cylinder.location = (0.0, 0.0, 2.584)
ob_cylinder.lineart.crease_threshold = 0.0

# ---- collection membership
scene.collection.objects.link(ob_cylinder)

# ---- scene / render settings (as saved in the file)
scene.frame_start = 1; scene.frame_end = 250; scene.frame_set(1)
scene.render.engine = 'BLENDER_EEVEE_NEXT'
scene.cycles.use_denoising = False
scene.cycles.samples = 128
scene.cycles.sampling_pattern = 'TABULATED_SOBOL'
scene.cycles.use_adaptive_sampling = False
scene.cycles.use_light_tree = False
scene.view_settings.view_transform = 'Filmic'
bpy.context.view_layer.update()

# ---- added for rendering (the .blend has no active camera and no usable light): camera, sun
cam_auto = bpy.data.cameras.new('AutoCamera')
cam_auto.lens = 50.0
cam_auto.sensor_width = 36.0
cam_auto.clip_end = 1000.0
ob_auto_camera = bpy.data.objects.new('AutoCamera', cam_auto)
scene.collection.objects.link(ob_auto_camera)
ob_auto_camera.location = (8.20799, -9.84959, 9.1506)
ob_auto_camera.rotation_euler = (1.09748, -7.21219e-08, 0.694738)
scene.camera = ob_auto_camera
light_auto_sun = bpy.data.lights.new('AutoSun', 'SUN')
light_auto_sun.energy = 3.0
light_auto_sun.angle = 0.0523599
ob_auto_sun = bpy.data.objects.new('AutoSun', light_auto_sun)
scene.collection.objects.link(ob_auto_sun)
ob_auto_sun.rotation_euler = (0.872665, 0.174533, 0.523599)
bpy.context.view_layer.update()
